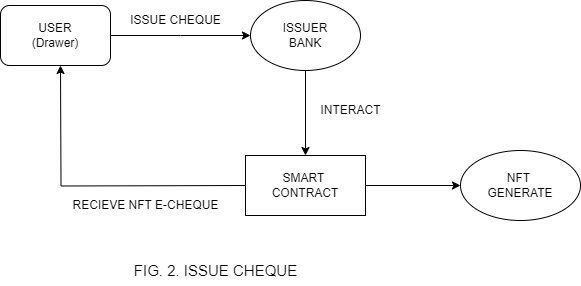

The diagram above was exported from draw.io. Its source (the exported page's mxGraphModel, read from the mxfile embedded in the PNG):
<mxGraphModel dx="794" dy="446" grid="1" gridSize="10" guides="1" tooltips="1" connect="1" arrows="1" fold="1" page="1" pageScale="1" pageWidth="850" pageHeight="1100" math="0" shadow="0">
  <root>
    <mxCell id="0" />
    <mxCell id="1" parent="0" />
    <mxCell id="kG4ViOvcZSQUxkFuuJXv-3" style="edgeStyle=orthogonalEdgeStyle;rounded=0;orthogonalLoop=1;jettySize=auto;html=1;" edge="1" parent="1" source="kG4ViOvcZSQUxkFuuJXv-1">
      <mxGeometry relative="1" as="geometry">
        <mxPoint x="380" y="180" as="targetPoint" />
      </mxGeometry>
    </mxCell>
    <mxCell id="kG4ViOvcZSQUxkFuuJXv-1" value="USER&lt;div&gt;(Drawer)&lt;/div&gt;" style="rounded=1;whiteSpace=wrap;html=1;" vertex="1" parent="1">
      <mxGeometry x="130" y="150" width="110" height="60" as="geometry" />
    </mxCell>
    <mxCell id="kG4ViOvcZSQUxkFuuJXv-5" style="edgeStyle=orthogonalEdgeStyle;rounded=0;orthogonalLoop=1;jettySize=auto;html=1;entryX=0.5;entryY=0;entryDx=0;entryDy=0;" edge="1" parent="1" source="kG4ViOvcZSQUxkFuuJXv-2" target="kG4ViOvcZSQUxkFuuJXv-4">
      <mxGeometry relative="1" as="geometry" />
    </mxCell>
    <mxCell id="kG4ViOvcZSQUxkFuuJXv-2" value="ISSUER&lt;br&gt;BANK" style="ellipse;whiteSpace=wrap;html=1;" vertex="1" parent="1">
      <mxGeometry x="380" y="145" width="110" height="70" as="geometry" />
    </mxCell>
    <mxCell id="kG4ViOvcZSQUxkFuuJXv-7" style="edgeStyle=orthogonalEdgeStyle;rounded=0;orthogonalLoop=1;jettySize=auto;html=1;entryX=0;entryY=0.5;entryDx=0;entryDy=0;" edge="1" parent="1" source="kG4ViOvcZSQUxkFuuJXv-4" target="kG4ViOvcZSQUxkFuuJXv-6">
      <mxGeometry relative="1" as="geometry" />
    </mxCell>
    <mxCell id="kG4ViOvcZSQUxkFuuJXv-8" style="edgeStyle=orthogonalEdgeStyle;rounded=0;orthogonalLoop=1;jettySize=auto;html=1;" edge="1" parent="1">
      <mxGeometry relative="1" as="geometry">
        <mxPoint x="380" y="330" as="sourcePoint" />
        <mxPoint x="190" y="210" as="targetPoint" />
      </mxGeometry>
    </mxCell>
    <mxCell id="kG4ViOvcZSQUxkFuuJXv-4" value="SMART&amp;nbsp;&lt;div&gt;CONTRACT&lt;/div&gt;" style="rounded=0;whiteSpace=wrap;html=1;" vertex="1" parent="1">
      <mxGeometry x="375" y="300" width="120" height="60" as="geometry" />
    </mxCell>
    <mxCell id="kG4ViOvcZSQUxkFuuJXv-6" value="NFT&amp;nbsp;&lt;br&gt;GENERATE" style="ellipse;whiteSpace=wrap;html=1;" vertex="1" parent="1">
      <mxGeometry x="590" y="295" width="120" height="70" as="geometry" />
    </mxCell>
    <mxCell id="kG4ViOvcZSQUxkFuuJXv-9" value="ISSUE CHEQUE" style="text;html=1;align=center;verticalAlign=middle;resizable=0;points=[];autosize=1;strokeColor=none;fillColor=none;" vertex="1" parent="1">
      <mxGeometry x="250" y="150" width="110" height="30" as="geometry" />
    </mxCell>
    <mxCell id="kG4ViOvcZSQUxkFuuJXv-10" value="INTERACT" style="text;html=1;align=center;verticalAlign=middle;resizable=0;points=[];autosize=1;strokeColor=none;fillColor=none;" vertex="1" parent="1">
      <mxGeometry x="440" y="240" width="80" height="30" as="geometry" />
    </mxCell>
    <mxCell id="kG4ViOvcZSQUxkFuuJXv-11" value="RECIEVE NFT E-CHEQUE" style="text;html=1;align=center;verticalAlign=middle;resizable=0;points=[];autosize=1;strokeColor=none;fillColor=none;" vertex="1" parent="1">
      <mxGeometry x="190" y="335" width="170" height="30" as="geometry" />
    </mxCell>
    <mxCell id="kG4ViOvcZSQUxkFuuJXv-14" value="FIG. 2. ISSUE CHEQUE" style="text;html=1;align=center;verticalAlign=middle;resizable=0;points=[];autosize=1;strokeColor=none;fillColor=none;rounded=0;fontSize=15;" vertex="1" parent="1">
      <mxGeometry x="250" y="400" width="190" height="30" as="geometry" />
    </mxCell>
  </root>
</mxGraphModel>